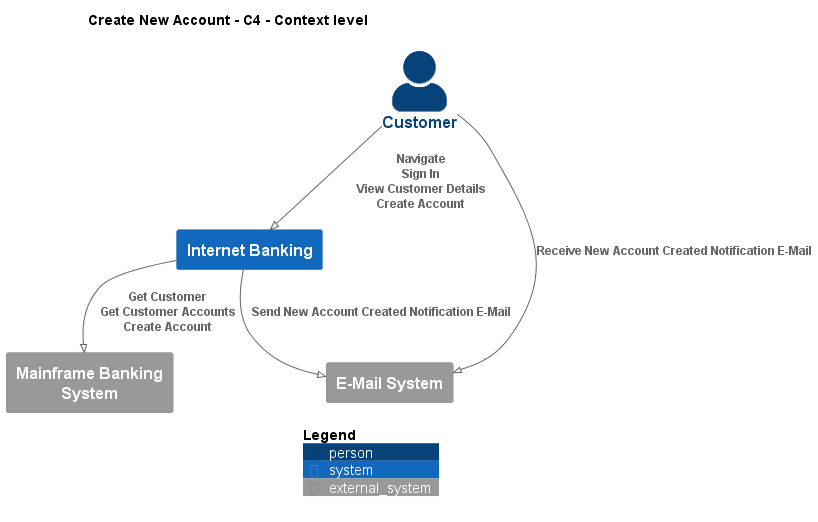

The diagram above was rendered by PlantUML. Its source (embedded in the PNG):
@startuml
!pragma layout smetana
!include ..\..\.c4s\C4_Context.puml

AddElementTag("state:new", $bgColor=green, $fontColor=#ffffff, $borderColor=green, $shadowing="False")
AddElementTag("state:changed", $bgColor=orange, $fontColor=#ffffff, $borderColor=orange, $shadowing="False")
AddElementTag("state:removed", $bgColor=red, $fontColor=#ffffff, $borderColor=red, $shadowing="False")

AddRelTag("state:new", $textColor=green, $lineColor=green)
AddRelTag("state:changed", $textColor=orange, $lineColor=orange)
AddRelTag("state:removed", $textColor=red, $lineColor=red)

SHOW_PERSON_PORTRAIT()
LAYOUT_TOP_DOWN()

skinparam linetype polyline

title Create New Account - C4 - Context level

Person(BigBankPlc.Actors.Customer, "Customer", "")
System(BigBankPlc.SoftwareSystems.InternetBanking, "Internet Banking", "")
System_Ext(BigBankPlc.SoftwareSystems.MainframeBankingSystem, "Mainframe Banking System", "")
System_Ext(BigBankPlc.SoftwareSystems.EMailSystem, "E-Mail System", "")

Rel(BigBankPlc.Actors.Customer, BigBankPlc.SoftwareSystems.InternetBanking, "Navigate\nSign In\nView Customer Details\nCreate Account")
Rel(BigBankPlc.SoftwareSystems.InternetBanking, BigBankPlc.SoftwareSystems.MainframeBankingSystem, "Get Customer\nGet Customer Accounts\nCreate Account")
Rel(BigBankPlc.SoftwareSystems.InternetBanking, BigBankPlc.SoftwareSystems.EMailSystem, "Send New Account Created Notification E-Mail")
Rel(BigBankPlc.Actors.Customer, BigBankPlc.SoftwareSystems.EMailSystem, "Receive New Account Created Notification E-Mail")


SHOW_LEGEND()
@enduml